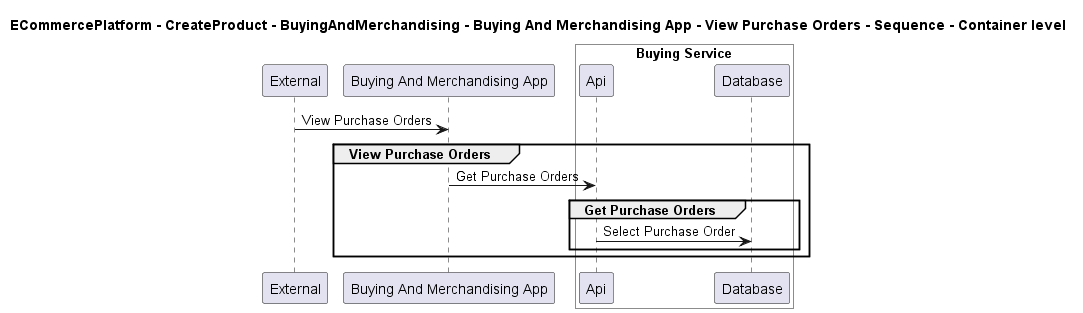

The diagram above was rendered by PlantUML. Its source (embedded in the PNG):
@startuml

title ECommercePlatform - CreateProduct - BuyingAndMerchandising - Buying And Merchandising App - View Purchase Orders - Sequence - Container level

participant "External" as C4InterFlow.SoftwareSystems.ExternalSystem
participant "Buying And Merchandising App" as ECommercePlatform.CreateProduct.BuyingAndMerchandising.SoftwareSystems.BuyingAndMerchandisingApp

box "Buying Service" #White
    participant "Api" as ECommercePlatform.CreateProduct.BuyingAndMerchandising.SoftwareSystems.BuyingService.Containers.Api
    participant "Database" as ECommercePlatform.CreateProduct.BuyingAndMerchandising.SoftwareSystems.BuyingService.Containers.Database
end box


C4InterFlow.SoftwareSystems.ExternalSystem -> ECommercePlatform.CreateProduct.BuyingAndMerchandising.SoftwareSystems.BuyingAndMerchandisingApp : View Purchase Orders
group View Purchase Orders
ECommercePlatform.CreateProduct.BuyingAndMerchandising.SoftwareSystems.BuyingAndMerchandisingApp -> ECommercePlatform.CreateProduct.BuyingAndMerchandising.SoftwareSystems.BuyingService.Containers.Api : Get Purchase Orders
group Get Purchase Orders
ECommercePlatform.CreateProduct.BuyingAndMerchandising.SoftwareSystems.BuyingService.Containers.Api -> ECommercePlatform.CreateProduct.BuyingAndMerchandising.SoftwareSystems.BuyingService.Containers.Database : Select Purchase Order
end
end


@enduml